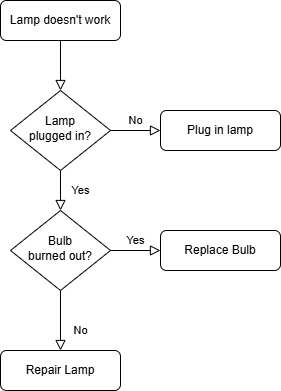

The diagram above was exported from draw.io. Its source (the exported page's mxGraphModel, read from the mxfile embedded in the PNG):
<mxGraphModel dx="1042" dy="527" grid="1" gridSize="10" guides="1" tooltips="1" connect="1" arrows="1" fold="1" page="1" pageScale="1" pageWidth="827" pageHeight="1169" math="0" shadow="0">
  <root>
    <mxCell id="WIyWlLk6GJQsqaUBKTNV-0" />
    <mxCell id="WIyWlLk6GJQsqaUBKTNV-1" parent="WIyWlLk6GJQsqaUBKTNV-0" />
    <mxCell id="WIyWlLk6GJQsqaUBKTNV-2" value="" style="rounded=0;html=1;jettySize=auto;orthogonalLoop=1;fontSize=11;endArrow=block;endFill=0;endSize=8;strokeWidth=1;shadow=0;labelBackgroundColor=none;edgeStyle=orthogonalEdgeStyle;" parent="WIyWlLk6GJQsqaUBKTNV-1" source="WIyWlLk6GJQsqaUBKTNV-3" target="WIyWlLk6GJQsqaUBKTNV-6" edge="1">
      <mxGeometry relative="1" as="geometry" />
    </mxCell>
    <mxCell id="WIyWlLk6GJQsqaUBKTNV-3" value="Lamp doesn't work" style="rounded=1;whiteSpace=wrap;html=1;fontSize=12;glass=0;strokeWidth=1;shadow=0;" parent="WIyWlLk6GJQsqaUBKTNV-1" vertex="1">
      <mxGeometry x="160" y="80" width="120" height="40" as="geometry" />
    </mxCell>
    <mxCell id="WIyWlLk6GJQsqaUBKTNV-4" value="Yes" style="rounded=0;html=1;jettySize=auto;orthogonalLoop=1;fontSize=11;endArrow=block;endFill=0;endSize=8;strokeWidth=1;shadow=0;labelBackgroundColor=none;edgeStyle=orthogonalEdgeStyle;" parent="WIyWlLk6GJQsqaUBKTNV-1" source="WIyWlLk6GJQsqaUBKTNV-6" target="WIyWlLk6GJQsqaUBKTNV-10" edge="1">
      <mxGeometry y="20" relative="1" as="geometry">
        <mxPoint as="offset" />
      </mxGeometry>
    </mxCell>
    <mxCell id="WIyWlLk6GJQsqaUBKTNV-5" value="No" style="edgeStyle=orthogonalEdgeStyle;rounded=0;html=1;jettySize=auto;orthogonalLoop=1;fontSize=11;endArrow=block;endFill=0;endSize=8;strokeWidth=1;shadow=0;labelBackgroundColor=none;" parent="WIyWlLk6GJQsqaUBKTNV-1" source="WIyWlLk6GJQsqaUBKTNV-6" target="WIyWlLk6GJQsqaUBKTNV-7" edge="1">
      <mxGeometry y="10" relative="1" as="geometry">
        <mxPoint as="offset" />
      </mxGeometry>
    </mxCell>
    <mxCell id="WIyWlLk6GJQsqaUBKTNV-6" value="Lamp&lt;br&gt;plugged in?" style="rhombus;whiteSpace=wrap;html=1;shadow=0;fontFamily=Helvetica;fontSize=12;align=center;strokeWidth=1;spacing=6;spacingTop=-4;" parent="WIyWlLk6GJQsqaUBKTNV-1" vertex="1">
      <mxGeometry x="170" y="170" width="100" height="80" as="geometry" />
    </mxCell>
    <mxCell id="WIyWlLk6GJQsqaUBKTNV-7" value="Plug in lamp" style="rounded=1;whiteSpace=wrap;html=1;fontSize=12;glass=0;strokeWidth=1;shadow=0;" parent="WIyWlLk6GJQsqaUBKTNV-1" vertex="1">
      <mxGeometry x="320" y="190" width="120" height="40" as="geometry" />
    </mxCell>
    <mxCell id="WIyWlLk6GJQsqaUBKTNV-8" value="No" style="rounded=0;html=1;jettySize=auto;orthogonalLoop=1;fontSize=11;endArrow=block;endFill=0;endSize=8;strokeWidth=1;shadow=0;labelBackgroundColor=none;edgeStyle=orthogonalEdgeStyle;" parent="WIyWlLk6GJQsqaUBKTNV-1" source="WIyWlLk6GJQsqaUBKTNV-10" target="WIyWlLk6GJQsqaUBKTNV-11" edge="1">
      <mxGeometry x="0.3333" y="20" relative="1" as="geometry">
        <mxPoint as="offset" />
      </mxGeometry>
    </mxCell>
    <mxCell id="WIyWlLk6GJQsqaUBKTNV-9" value="Yes" style="edgeStyle=orthogonalEdgeStyle;rounded=0;html=1;jettySize=auto;orthogonalLoop=1;fontSize=11;endArrow=block;endFill=0;endSize=8;strokeWidth=1;shadow=0;labelBackgroundColor=none;" parent="WIyWlLk6GJQsqaUBKTNV-1" source="WIyWlLk6GJQsqaUBKTNV-10" target="WIyWlLk6GJQsqaUBKTNV-12" edge="1">
      <mxGeometry y="10" relative="1" as="geometry">
        <mxPoint as="offset" />
      </mxGeometry>
    </mxCell>
    <mxCell id="WIyWlLk6GJQsqaUBKTNV-10" value="Bulb&lt;br&gt;burned out?" style="rhombus;whiteSpace=wrap;html=1;shadow=0;fontFamily=Helvetica;fontSize=12;align=center;strokeWidth=1;spacing=6;spacingTop=-4;" parent="WIyWlLk6GJQsqaUBKTNV-1" vertex="1">
      <mxGeometry x="170" y="290" width="100" height="80" as="geometry" />
    </mxCell>
    <mxCell id="WIyWlLk6GJQsqaUBKTNV-11" value="Repair Lamp" style="rounded=1;whiteSpace=wrap;html=1;fontSize=12;glass=0;strokeWidth=1;shadow=0;" parent="WIyWlLk6GJQsqaUBKTNV-1" vertex="1">
      <mxGeometry x="160" y="430" width="120" height="40" as="geometry" />
    </mxCell>
    <mxCell id="WIyWlLk6GJQsqaUBKTNV-12" value="Replace Bulb" style="rounded=1;whiteSpace=wrap;html=1;fontSize=12;glass=0;strokeWidth=1;shadow=0;" parent="WIyWlLk6GJQsqaUBKTNV-1" vertex="1">
      <mxGeometry x="320" y="310" width="120" height="40" as="geometry" />
    </mxCell>
  </root>
</mxGraphModel>